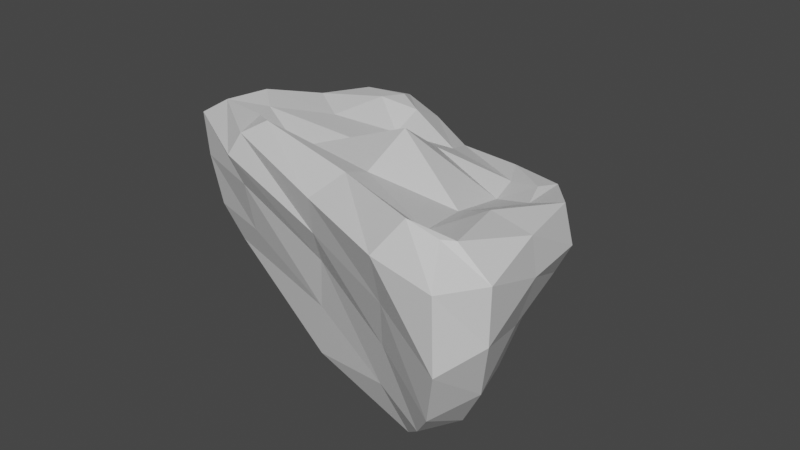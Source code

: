 # Source: Large_Rock_03.blend  (saved by Blender 2.92.15; exported with 4.5.12 LTS)
import bpy
from mathutils import Matrix  # noqa: F401  (used for matrix-valued properties, if any)

bpy.ops.wm.read_factory_settings(use_empty=True)
scene = bpy.context.scene
scene.name = 'Scene'

# ---- collections
col_collection = bpy.data.collections.new('Collection'); scene.collection.children.link(col_collection)

# ---- materials (node trees are filled in below, after node groups)
mat_large_rock_03 = bpy.data.materials.new('Large Rock 03')
mat_large_rock_03.use_transparent_shadow = False

# ---- material node trees
mat_large_rock_03.use_nodes = True; mat_large_rock_03.node_tree.nodes.clear()
_N = mat_large_rock_03.node_tree.nodes; _L = mat_large_rock_03.node_tree.links
n0 = _N.new('ShaderNodeBsdfPrincipled'); n0.name = 'Principled BSDF'; n0.location = (10, 300)
n0.distribution = 'GGX'
n0.subsurface_method = 'BURLEY'
n0.inputs[3].default_value = 1.45
n0.inputs[27].default_value = (0.0, 0.0, 0.0, 1.0)
n0.inputs[28].default_value = 1.0
n1 = _N.new('ShaderNodeOutputMaterial'); n1.name = 'Material Output'; n1.location = (300, 300)
_L.new(n0.outputs[0], n1.inputs[0])
n1.is_active_output = True

# ---- world
world_world = bpy.data.worlds.new('World'); scene.world = world_world
world_world.use_nodes = True; world_world.node_tree.nodes.clear()
_N = world_world.node_tree.nodes; _L = world_world.node_tree.links
n0 = _N.new('ShaderNodeOutputWorld'); n0.name = 'World Output'; n0.location = (300, 300)
n1 = _N.new('ShaderNodeBackground'); n1.name = 'Background'; n1.location = (10, 300)
n1.inputs[0].default_value = (0.05088, 0.05088, 0.05088, 1.0)
_L.new(n1.outputs[0], n0.inputs[0])
n0.is_active_output = True
world_world.color = (0.05088, 0.05088, 0.05088)
world_world.use_sun_shadow = False
world_world.sun_shadow_jitter_overblur = 0.0

# ---- meshes
me_cube_001 = bpy.data.meshes.new('Cube.001')
me_cube_001.from_pydata([(-15.54, -4.719, 0.2117), (-10.34, -4.552, 9.749), (-11.24, 13.97, -4.119), (-9.067, 12.18, 7.04), (14.56, -15.02, -3.621), (16.07, -14.9, 11.44), (10.16, 3.14, -0.9467), (12.54, 1.483, 8.014), (-14.19, 5.201, -1.753), (-9.573, 3.362, 7.562), (15.01, -6.264, -2.763), (14.69, -7.597, 10.22), (-2.623, 8.657, -1.837), (0.9463, 6.434, 6.247), (1.127, -10.0, -1.381), (3.956, -10.04, 10.7), (2.551, -1.798, 11.08), (-0.9195, -1.307, -4.863), (-17.14, -4.817, 8.382), (-12.27, 16.79, 2.72), (12.92, 3.884, 4.724), (18.64, -18.69, 4.414), (18.75, -8.006, 6.771), (-15.14, 6.379, 5.789), (2.528, -12.05, 6.208), (-2.183, 10.1, 3.621), (-14.88, 0.01881, 0.2676), (-14.01, -4.804, 10.26), (-9.576, 9.599, 7.429), (-11.86, 15.73, -1.189), (-7.479, 12.17, -4.075), (9.196, 2.951, 6.945), (11.45, 3.449, 1.59), (13.58, -0.4597, -0.7889), (16.88, -14.18, 11.3), (17.02, -17.17, -0.3621), (9.529, -12.94, -3.134), (-7.357, -6.644, 10.65), (-13.01, 10.48, -3.89), (-11.7, -2.232, 9.434), (15.92, -11.72, -3.939), (13.7, -1.357, 8.075), (10.75, -5.832, 8.189), (-14.02, 4.385, -6.195), (16.98, -7.335, 2.041), (-14.6, 5.895, 2.924), (4.17, 6.229, -0.8023), (-6.197, 10.44, 6.75), (-8.837, -7.208, 0.8298), (13.44, -14.93, 12.05), (-4.795, 0.7631, 7.328), (13.11, -5.432, -5.124), (-2.87, 7.742, -4.05), (1.764, 3.19, 7.66), (3.853, -7.617, 9.858), (0.497, -9.552, -6.099), (2.05, -10.81, 3.295), (-2.583, 9.426, 1.633), (-16.65, -4.852, 4.57), (-10.53, 14.7, 5.955), (13.22, 3.153, 7.808), (18.13, -18.23, 9.767), (18.29, -7.974, 9.698), (-13.1, 5.579, 8.053), (2.755, -12.64, 9.257), (-0.1418, 9.597, 5.198), (-7.746, 14.37, 2.745), (11.99, -15.72, 5.73), (-16.51, 1.169, 8.173), (17.58, -1.59, 6.1), (-9.17, -9.31, 8.127), (19.75, -14.54, 4.998), (5.044, 7.203, 4.283), (-14.49, 12.44, 4.157), (-12.77, 11.47, 7.047), (7.301, 6.295, 6.653), (19.83, -14.55, 9.388), (-7.947, -8.945, 10.18), (11.65, -12.38, -6.666), (-6.384, -4.459, 7.978), (-5.482, 6.705, 5.921), (8.015, 4.73, -3.82), (16.75, -1.578, 9.154), (-14.36, 0.02757, 9.701), (-10.18, 11.79, -7.832), (9.959, -0.02369, 6.75), (12.71, -12.02, 9.799), (-13.04, -4.827, -2.402), (12.06, -16.8, 9.73), (-6.226, 13.51, 5.168), (-7.577, 13.29, -0.1898), (10.84, -14.22, 1.327), (-15.79, 0.9598, 5.028), (16.3, -1.638, 3.486), (-8.626, -8.353, 5.404), (18.37, -13.17, 0.1292), (4.131, 6.79, 2.202), (-13.95, 11.48, 0.5191)], [], [(23, 63, 74, 73), (63, 9, 28, 74), (74, 28, 3, 59), (73, 74, 59, 19), (25, 65, 75, 72), (65, 13, 31, 75), (75, 31, 7, 60), (72, 75, 60, 20), (22, 62, 76, 71), (62, 11, 34, 76), (76, 34, 5, 61), (71, 76, 61, 21), (24, 64, 77, 70), (64, 15, 37, 77), (77, 37, 1, 27), (70, 77, 27, 18), (17, 51, 78, 55), (51, 10, 40, 78), (78, 4, 36), (55, 78, 36, 14), (16, 50, 79, 54), (50, 9, 39, 79), (79, 39, 1, 37), (54, 79, 37, 15), (13, 47, 80, 53), (47, 3, 28, 80), (80, 28, 9, 50), (53, 80, 50, 16), (12, 46, 81, 52), (46, 6, 33, 81), (81, 33, 10, 51), (52, 81, 51, 17), (20, 60, 82, 69), (60, 7, 41, 82), (82, 41, 11, 62), (69, 82, 62, 22), (18, 27, 83, 68), (27, 1, 39, 83), (83, 39, 9, 63), (68, 83, 63, 23), (2, 84, 38), (30, 12, 52, 84), (84, 52, 17, 43), (38, 84, 43, 8), (7, 31, 85, 41), (31, 13, 53, 85), (85, 53, 16, 42), (41, 85, 42, 11), (11, 42, 86, 34), (42, 16, 54, 86), (86, 54, 15, 49), (34, 86, 49, 5), (8, 43, 87, 26), (43, 17, 55, 87), (87, 55, 14, 48), (26, 87, 0), (21, 61, 88, 67), (61, 5, 49, 88), (88, 49, 15, 64), (67, 88, 64, 24), (19, 59, 89, 66), (59, 3, 47, 89), (89, 47, 13, 65), (66, 89, 65, 25), (2, 29, 90, 30), (29, 19, 66, 90), (90, 66, 25, 57), (30, 90, 57, 12), (4, 35, 91, 36), (35, 21, 67, 91), (91, 67, 24, 56), (36, 91, 56, 14), (0, 58, 92, 26), (58, 18, 68, 92), (92, 68, 23, 45), (26, 92, 45, 8), (6, 32, 93, 33), (32, 20, 69, 93), (93, 69, 22, 44), (33, 93, 44, 10), (14, 56, 94, 48), (56, 24, 70, 94), (94, 70, 18, 58), (48, 94, 58, 0), (10, 44, 95, 40), (44, 22, 71, 95), (95, 71, 21, 35), (40, 95, 35, 4), (12, 57, 96, 46), (57, 25, 72, 96), (96, 72, 20, 32), (46, 96, 32, 6), (8, 45, 97, 38), (45, 23, 73, 97), (97, 73, 19, 29), (38, 97, 29, 2), (0, 87, 48), (84, 2, 30), (4, 78, 40)])
_k = {(8, 26): 0.55686, (0, 26): 0.55686, (18, 27): 0.95686, (1, 27): 0.95686, (9, 28): 0.49804, (3, 28): 0.49804, (19, 29): 0.55686, (2, 29): 0.55686, (12, 30): 0.55686, (2, 30): 0.55686, (13, 31): 0.45882, (7, 31): 0.45882, (10, 33): 0.55686, (6, 33): 0.55686, (11, 34): 0.45882, (5, 34): 0.45882, (21, 35): 0.55686, (4, 35): 0.55686, (14, 36): 0.55686, (4, 36): 0.55686, (15, 37): 0.95686, (1, 37): 0.95686, (2, 38): 0.55686, (8, 38): 0.55686, (1, 39): 0.95686, (9, 39): 0.95686, (4, 40): 0.55686, (10, 40): 0.55686, (7, 41): 0.45882, (11, 41): 0.45882, (6, 46): 0.55686, (12, 46): 0.55686, (3, 47): 0.49804, (13, 47): 0.49804, (0, 48): 0.55686, (14, 48): 0.55686, (5, 49): 0.45882, (15, 49): 0.45882, (0, 58): 0.55686, (18, 58): 0.55686, (3, 59): 0.49804, (19, 59): 0.49804, (5, 61): 0.55686, (21, 61): 0.55686}
me_cube_001.attributes.new('crease_edge', 'FLOAT', 'EDGE').data.foreach_set('value', [_k.get((min(e.vertices), max(e.vertices)), 0.0) for e in me_cube_001.edges])
_uv = me_cube_001.uv_layers.new(name='UVMap')
_uv.uv.foreach_set('vector', [0.517, 0.7545, 0.564, 0.7401, 0.5612, 0.8314, 0.5136, 0.8482, 0.1631, 0.594, 0.1624, 0.5288, 0.245, 0.5779, 0.2469, 0.6355, 0.2469, 0.6355, 0.245, 0.5779, 0.2833, 0.5906, 0.3103, 0.6299, 0.5136, 0.8482, 0.5612, 0.8314, 0.5691, 0.8928, 0.5115, 0.9222, 0.6622, 0.8017, 0.644, 0.7665, 0.6441, 0.6411, 0.6732, 0.684, 0.3251, 0.4513, 0.2874, 0.4121, 0.2995, 0.2726, 0.3314, 0.3229, 0.3314, 0.3229, 0.2995, 0.2726, 0.3043, 0.2151, 0.3319, 0.2177, 0.6732, 0.684, 0.6441, 0.6411, 0.6458, 0.5397, 0.6883, 0.5586, 0.05809, 0.8003, 0.01356, 0.8068, 0.0088, 0.7042, 0.07412, 0.6997, 0.2133, 0.06524, 0.1939, 0.1173, 0.1163, 0.04995, 0.1323, 0.0, 0.1323, 0.0, 0.1163, 0.04995, 0.1009, 0.05606, 0.07107, 0.0002448, 0.07412, 0.6997, 0.0088, 0.7042, 0.0, 0.6428, 0.08196, 0.6355, 0.5274, 0.2641, 0.5739, 0.2591, 0.5848, 0.4289, 0.5523, 0.4432, 0.02564, 0.2413, 0.07464, 0.2448, 0.03558, 0.418, 0.0, 0.4109, 0.0, 0.4109, 0.03558, 0.418, 0.04394, 0.4761, 0.01127, 0.5251, 0.5523, 0.4432, 0.5848, 0.4289, 0.59, 0.5378, 0.5522, 0.5785, 0.7421, 0.2337, 0.7336, 0.01336, 0.8411, 0.0, 0.8535, 0.1712, 0.2602, 0.8271, 0.2136, 0.8158, 0.2166, 0.734, 0.2912, 0.7203, 0.3319, 0.1264, 0.384, 0.0731, 0.3874, 0.1554, 0.3387, 0.2998, 0.3319, 0.1264, 0.3874, 0.1554, 0.4098, 0.2905, 0.1749, 0.3241, 0.1658, 0.4454, 0.08589, 0.4254, 0.1081, 0.2665, 0.1658, 0.4454, 0.1624, 0.5288, 0.06522, 0.5138, 0.08589, 0.4254, 0.08589, 0.4254, 0.06522, 0.5138, 0.04394, 0.4761, 0.03558, 0.418, 0.1081, 0.2665, 0.08589, 0.4254, 0.03558, 0.418, 0.07464, 0.2448, 0.2874, 0.4121, 0.2838, 0.5391, 0.2407, 0.499, 0.246, 0.3737, 0.2838, 0.5391, 0.2833, 0.5906, 0.245, 0.5779, 0.2407, 0.499, 0.2407, 0.499, 0.245, 0.5779, 0.1624, 0.5288, 0.1658, 0.4454, 0.246, 0.3737, 0.2407, 0.499, 0.1658, 0.4454, 0.1749, 0.3241, 0.7463, 0.8156, 0.7507, 0.7043, 0.8071, 0.6512, 0.7823, 0.8202, 0.7507, 0.7043, 0.7722, 0.6024, 0.787, 0.528, 0.8071, 0.6512, 0.2912, 1.0, 0.2027, 0.9107, 0.2136, 0.8158, 0.2602, 0.8271, 0.6189, 0.3015, 0.6129, 0.133, 0.7336, 0.01336, 0.7421, 0.2337, 0.6883, 0.5586, 0.6458, 0.5397, 0.6457, 0.4487, 0.6932, 0.4514, 0.3319, 0.2177, 0.3043, 0.2151, 0.2735, 0.18, 0.2915, 0.133, 0.2915, 0.133, 0.2735, 0.18, 0.1939, 0.1173, 0.2133, 0.06524, 0.07982, 0.898, 0.03214, 0.9061, 0.01356, 0.8068, 0.05809, 0.8003, 0.5143, 0.5823, 0.5691, 0.5785, 0.5657, 0.6517, 0.5276, 0.6684, 0.01127, 0.5251, 0.04394, 0.4761, 0.06522, 0.5138, 0.07379, 0.5679, 0.07379, 0.5679, 0.06522, 0.5138, 0.1624, 0.5288, 0.1631, 0.594, 0.5276, 0.6684, 0.5657, 0.6517, 0.564, 0.7401, 0.517, 0.7545, 0.399, 0.9153, 0.3327, 0.9055, 0.3907, 0.8571, 0.7539, 0.9106, 0.7463, 0.8156, 0.7823, 0.8202, 0.8071, 0.9543, 0.59, 0.435, 0.6189, 0.3015, 0.7421, 0.2337, 0.7159, 0.4487, 0.3907, 0.8571, 0.3327, 0.9055, 0.3319, 0.7772, 0.4, 0.7697, 0.3043, 0.2151, 0.2995, 0.2726, 0.2653, 0.2422, 0.2735, 0.18, 0.2995, 0.2726, 0.2874, 0.4121, 0.246, 0.3737, 0.2653, 0.2422, 0.2653, 0.2422, 0.246, 0.3737, 0.1749, 0.3241, 0.1915, 0.1887, 0.2735, 0.18, 0.2653, 0.2422, 0.1915, 0.1887, 0.1939, 0.1173, 0.1939, 0.1173, 0.1915, 0.1887, 0.1248, 0.12, 0.1163, 0.04995, 0.1915, 0.1887, 0.1749, 0.3241, 0.1081, 0.2665, 0.1248, 0.12, 0.1248, 0.12, 0.1081, 0.2665, 0.07464, 0.2448, 0.08476, 0.0902, 0.1163, 0.04995, 0.1248, 0.12, 0.08476, 0.0902, 0.1009, 0.05606, 0.4, 0.7697, 0.3319, 0.7772, 0.3404, 0.625, 0.4077, 0.6835, 0.7159, 0.4487, 0.7421, 0.2337, 0.8535, 0.1712, 0.8535, 0.3931, 0.388, 0.5168, 0.3387, 0.2998, 0.4098, 0.2905, 0.4395, 0.4463, 0.4077, 0.6835, 0.3404, 0.625, 0.3931, 0.6116, 0.5103, 0.0, 0.59, 0.01274, 0.588, 0.1062, 0.5256, 0.1105, 0.07107, 0.0002448, 0.1009, 0.05606, 0.08476, 0.0902, 0.03841, 0.08722, 0.03841, 0.08722, 0.08476, 0.0902, 0.07464, 0.2448, 0.02564, 0.2413, 0.5256, 0.1105, 0.588, 0.1062, 0.5739, 0.2591, 0.5274, 0.2641, 0.6311, 0.9812, 0.59, 0.9333, 0.6191, 0.8722, 0.6476, 0.9064, 0.3103, 0.6299, 0.2833, 0.5906, 0.2838, 0.5391, 0.3319, 0.563, 0.3319, 0.563, 0.2838, 0.5391, 0.2874, 0.4121, 0.3251, 0.4513, 0.6476, 0.9064, 0.6191, 0.8722, 0.644, 0.7665, 0.6622, 0.8017, 0.7428, 0.9713, 0.692, 0.9817, 0.6944, 0.9066, 0.7539, 0.9106, 0.692, 0.9817, 0.6311, 0.9812, 0.6476, 0.9064, 0.6944, 0.9066, 0.6944, 0.9066, 0.6476, 0.9064, 0.6622, 0.8017, 0.6935, 0.8087, 0.7539, 0.9106, 0.6944, 0.9066, 0.6935, 0.8087, 0.7463, 0.8156, 0.384, 0.0731, 0.4368, 0.0283, 0.4568, 0.1326, 0.3874, 0.1554, 0.4368, 0.0283, 0.5103, 0.0, 0.5256, 0.1105, 0.4568, 0.1326, 0.4568, 0.1326, 0.5256, 0.1105, 0.5274, 0.2641, 0.4806, 0.2756, 0.3874, 0.1554, 0.4568, 0.1326, 0.4806, 0.2756, 0.4098, 0.2905, 0.3931, 0.6116, 0.4582, 0.594, 0.4825, 0.6778, 0.4077, 0.6835, 0.4582, 0.594, 0.5143, 0.5823, 0.5276, 0.6684, 0.4825, 0.6778, 0.4825, 0.6778, 0.5276, 0.6684, 0.517, 0.7545, 0.4715, 0.7599, 0.4077, 0.6835, 0.4825, 0.6778, 0.4715, 0.7599, 0.4, 0.7697, 0.7722, 0.6024, 0.734, 0.5814, 0.7322, 0.4729, 0.787, 0.528, 0.734, 0.5814, 0.6883, 0.5586, 0.6932, 0.4514, 0.7322, 0.4729, 0.1241, 0.8951, 0.07982, 0.898, 0.05809, 0.8003, 0.1346, 0.806, 0.2027, 0.9107, 0.1241, 0.8951, 0.1346, 0.806, 0.2136, 0.8158, 0.4098, 0.2905, 0.4806, 0.2756, 0.5094, 0.4393, 0.4395, 0.4463, 0.4806, 0.2756, 0.5274, 0.2641, 0.5523, 0.4432, 0.5094, 0.4393, 0.5094, 0.4393, 0.5523, 0.4432, 0.5522, 0.5785, 0.4941, 0.5696, 0.4395, 0.4463, 0.5094, 0.4393, 0.4941, 0.5696, 0.4283, 0.5535, 0.2136, 0.8158, 0.1346, 0.806, 0.1486, 0.7146, 0.2166, 0.734, 0.1346, 0.806, 0.05809, 0.8003, 0.07412, 0.6997, 0.1486, 0.7146, 0.1486, 0.7146, 0.07412, 0.6997, 0.08196, 0.6355, 0.1601, 0.6528, 0.2166, 0.734, 0.1486, 0.7146, 0.1601, 0.6528, 0.2252, 0.6812, 0.7463, 0.8156, 0.6935, 0.8087, 0.7044, 0.7, 0.7507, 0.7043, 0.6935, 0.8087, 0.6622, 0.8017, 0.6732, 0.684, 0.7044, 0.7, 0.7044, 0.7, 0.6732, 0.684, 0.6883, 0.5586, 0.734, 0.5814, 0.7507, 0.7043, 0.7044, 0.7, 0.734, 0.5814, 0.7722, 0.6024, 0.4, 0.7697, 0.4715, 0.7599, 0.4588, 0.8507, 0.3907, 0.8571, 0.4715, 0.7599, 0.517, 0.7545, 0.5136, 0.8482, 0.4588, 0.8507, 0.4588, 0.8507, 0.5136, 0.8482, 0.5115, 0.9222, 0.4504, 0.925, 0.3907, 0.8571, 0.4588, 0.8507, 0.4504, 0.925, 0.399, 0.9153, 0.4283, 0.5535, 0.388, 0.5168, 0.4395, 0.4463, 0.8071, 0.9543, 0.7428, 0.9713, 0.7539, 0.9106, 0.2252, 0.6812, 0.2912, 0.7203, 0.2166, 0.734])
me_cube_001.materials.append(mat_large_rock_03)
me_cube_001.use_remesh_fix_poles = True
me_cube_001.use_remesh_preserve_attributes = False
me_cube_001.use_mirror_vertex_groups = False
me_cube_001.update()

# ---- objects
ob_mesh__large_rock_03 = bpy.data.objects.new('[Mesh] Large Rock 03', me_cube_001)

# ---- transforms, parenting, visibility, modifiers, constraints
ob_mesh__large_rock_03.location = (0.0, 0.0, 0.0)
ob_mesh__large_rock_03.lineart.crease_threshold = 0.0

# ---- collection membership
col_collection.objects.link(ob_mesh__large_rock_03)

# ---- scene / render settings (as saved in the file)
scene.frame_start = 1; scene.frame_end = 250; scene.frame_set(1)
scene.render.engine = 'BLENDER_EEVEE_NEXT'
scene.cycles.use_denoising = False
scene.cycles.samples = 128
scene.cycles.sampling_pattern = 'TABULATED_SOBOL'
scene.cycles.use_adaptive_sampling = False
scene.cycles.use_light_tree = False
scene.view_settings.view_transform = 'Filmic'
bpy.context.view_layer.update()

# ---- added for rendering (the .blend has no active camera and no usable light): camera, sun
cam_auto = bpy.data.cameras.new('AutoCamera')
cam_auto.lens = 50.0
cam_auto.sensor_width = 36.0
cam_auto.clip_end = 1000.0
ob_auto_camera = bpy.data.objects.new('AutoCamera', cam_auto)
scene.collection.objects.link(ob_auto_camera)
ob_auto_camera.location = (52.1963, -61.9768, 42.7912)
ob_auto_camera.rotation_euler = (1.09748, -7.21219e-08, 0.694738)
scene.camera = ob_auto_camera
light_auto_sun = bpy.data.lights.new('AutoSun', 'SUN')
light_auto_sun.energy = 3.0
light_auto_sun.angle = 0.0523599
ob_auto_sun = bpy.data.objects.new('AutoSun', light_auto_sun)
scene.collection.objects.link(ob_auto_sun)
ob_auto_sun.rotation_euler = (0.872665, 0.174533, 0.523599)
bpy.context.view_layer.update()
